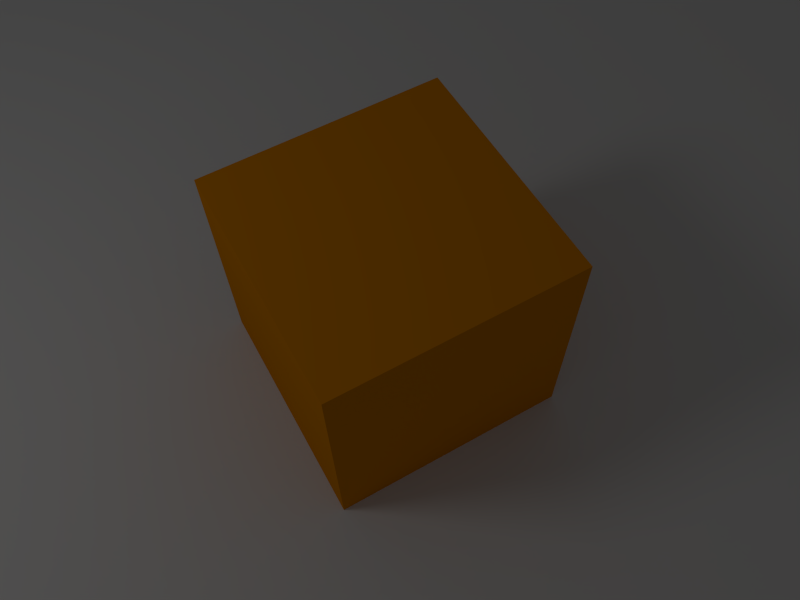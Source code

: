# Source: material_animado.blend  (saved by Blender 2.62.0; exported with 4.5.12 LTS)
import bpy
from mathutils import Matrix  # noqa: F401  (used for matrix-valued properties, if any)

bpy.ops.wm.read_factory_settings(use_empty=True)
scene = bpy.context.scene
scene.name = 'Scene'

# ---- collections
col_collection_1 = bpy.data.collections.new('Collection 1'); scene.collection.children.link(col_collection_1)

# ---- materials (node trees are filled in below, after node groups)
mat_cubo = bpy.data.materials.new('cubo')
mat_cubo.alpha_threshold = 0.0
mat_cubo.use_transparent_shadow = False
mat_cubo.diffuse_color = (0.8, 0.2741, 0.0, 1.0)
mat_cubo.roughness = 0.5
mat_cubo.line_color = (0.0, 0.0, 0.0, 1.0)

# ---- material node trees

# ---- world
world_world = bpy.data.worlds.new('World'); scene.world = world_world
world_world.color = (0.05088, 0.05088, 0.05088)
world_world.use_sun_shadow = False
world_world.sun_shadow_jitter_overblur = 0.0
world_world.cycles.sampling_method = 'MANUAL'
world_world.cycles.sample_map_resolution = 256

# ---- cameras
cam_camera = bpy.data.cameras.new('Camera')
cam_camera.clip_end = 100.0
cam_camera.lens = 35.0
cam_camera.sensor_width = 32.0
cam_camera.sensor_height = 18.0
cam_camera.ortho_scale = 7.314
cam_camera.dof.focus_distance = 0.0
cam_camera.dof.aperture_fstop = 128.0

# ---- lights
light_lamp = bpy.data.lights.new('Lamp', 'POINT')
light_lamp.transmission_factor = 0.0
light_lamp.cutoff_distance = 30.0
light_lamp.energy = 100.0
light_lamp.shadow_buffer_clip_start = 1.001
light_lamp.shadow_soft_size = 1.0
light_lamp.shadow_maximum_resolution = 0.006
light_lamp.use_absolute_resolution = True
light_lamp.cycles.use_multiple_importance_sampling = False

# ---- meshes
me_plane = bpy.data.meshes.new('Plane')
me_plane.from_pydata([(1.0, 1.0, 0.0), (1.0, -1.0, 0.0), (-1.0, -1.0, 0.0), (-1.0, 1.0, 0.0)], [], [(0, 3, 2, 1)])
me_plane.use_remesh_preserve_volume = False
me_plane.use_remesh_preserve_attributes = False
me_plane.use_mirror_vertex_groups = False
me_plane.update()
me_cube = bpy.data.meshes.new('Cube')
me_cube.from_pydata([(1.0, 1.0, -1.0), (1.0, -1.0, -1.0), (-1.0, -1.0, -1.0), (-1.0, 1.0, -1.0), (1.0, 1.0, 1.0), (1.0, -1.0, 1.0), (-1.0, -1.0, 1.0), (-1.0, 1.0, 1.0)], [], [(0, 1, 2, 3), (4, 7, 6, 5), (0, 4, 5, 1), (1, 5, 6, 2), (2, 6, 7, 3), (4, 0, 3, 7)])
me_cube.materials.append(mat_cubo)
me_cube.use_remesh_preserve_volume = False
me_cube.use_remesh_preserve_attributes = False
me_cube.use_mirror_vertex_groups = False
me_cube.update()

# ---- objects
ob_plane = bpy.data.objects.new('Plane', me_plane)
ob_cube = bpy.data.objects.new('Cube', me_cube)
ob_lamp = bpy.data.objects.new('Lamp', light_lamp)
ob_camera = bpy.data.objects.new('Camera', cam_camera)

# ---- transforms, parenting, visibility, modifiers, constraints
ob_plane.location = (0.0, 0.0, -1.0)
ob_plane.scale = (10.04, 10.04, 10.04)
ob_plane.lineart.crease_threshold = 0.0
ob_cube.location = (0.0, 0.0, 0.0)
ob_cube.lock_rotations_4d = False
ob_cube.empty_display_type = 'ARROWS'
ob_cube.lineart.crease_threshold = 0.0
ob_lamp.location = (-1.406, -5.465, 5.805)
ob_lamp.rotation_euler = (0.6503, 0.05522, 1.866)
ob_lamp.lock_rotations_4d = False
ob_lamp.empty_display_type = 'ARROWS'
ob_lamp.color = (0.0, 0.0, 0.0, 0.0)
ob_lamp.lineart.crease_threshold = 0.0
ob_camera.location = (3.188, -1.618, 5.816)
ob_camera.rotation_euler = (0.5487, 0.01327, 1.057)
ob_camera.lock_rotations_4d = False
ob_camera.empty_display_type = 'ARROWS'
ob_camera.color = (0.0, 0.0, 0.0, 0.0)
ob_camera.display_type = 'WIRE'
ob_camera.lineart.crease_threshold = 0.0

# ---- collection membership
col_collection_1.objects.link(ob_plane)
col_collection_1.objects.link(ob_cube)
col_collection_1.objects.link(ob_lamp)
col_collection_1.objects.link(ob_camera)

# ---- scene / render settings (as saved in the file)
scene.camera = ob_camera
scene.frame_start = 1; scene.frame_end = 80; scene.frame_set(1)
scene.render.engine = 'BLENDER_EEVEE_NEXT'
scene.render.image_settings.file_format = 'FFMPEG'
scene.render.image_settings.color_mode = 'RGB'
scene.render.image_settings.compression = 90
scene.render.resolution_x = 800
scene.render.resolution_y = 600
scene.render.dither_intensity = 0.0
scene.render.bake_margin = 2
scene.render.bake_bias = 0.0
scene.cycles.use_denoising = False
scene.cycles.samples = 10
scene.cycles.sampling_pattern = 'TABULATED_SOBOL'
scene.cycles.light_sampling_threshold = 0.0
scene.cycles.use_adaptive_sampling = False
scene.cycles.use_light_tree = False
scene.cycles.blur_glossy = 0.0
scene.cycles.volume_bounces = 1
scene.cycles.pixel_filter_type = 'GAUSSIAN'
scene.cycles.sample_clamp_indirect = 0.0
scene.view_settings.view_transform = 'Standard'
bpy.context.view_layer.update()
